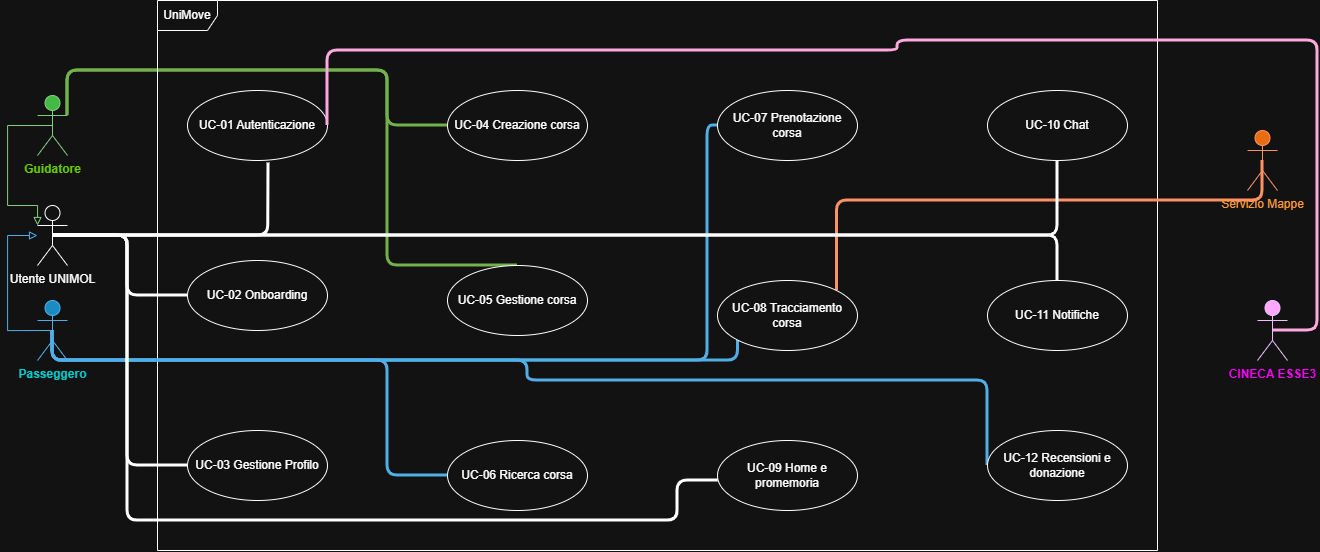

The diagram above was exported from draw.io. Its source (the exported page's mxGraphModel, read from the mxfile embedded in the PNG):
<mxGraphModel dx="1173" dy="945" grid="1" gridSize="10" guides="1" tooltips="1" connect="1" arrows="1" fold="1" page="1" pageScale="1" pageWidth="827" pageHeight="1169" math="0" shadow="0">
  <root>
    <mxCell id="0" />
    <mxCell id="1" parent="0" />
    <mxCell id="qGYfT0e3NH7k3NE0Xy_Q-55" edge="1" parent="1" source="qGYfT0e3NH7k3NE0Xy_Q-1" style="edgeStyle=orthogonalEdgeStyle;rounded=1;orthogonalLoop=1;jettySize=auto;html=1;exitX=1;exitY=0.3333333333333333;exitDx=0;exitDy=0;exitPerimeter=0;strokeWidth=3;endArrow=none;endFill=0;curved=0;fillColor=#60a917;strokeColor=#2D7600;" target="qGYfT0e3NH7k3NE0Xy_Q-13">
      <mxGeometry relative="1" as="geometry">
        <Array as="points">
          <mxPoint x="220" y="100" />
          <mxPoint x="540" y="100" />
          <mxPoint x="540" y="155" />
        </Array>
      </mxGeometry>
    </mxCell>
    <mxCell id="qGYfT0e3NH7k3NE0Xy_Q-59" edge="1" parent="1" source="qGYfT0e3NH7k3NE0Xy_Q-1" style="edgeStyle=orthogonalEdgeStyle;rounded=1;orthogonalLoop=1;jettySize=auto;html=1;exitX=1;exitY=0.3333333333333333;exitDx=0;exitDy=0;exitPerimeter=0;entryX=0.5;entryY=0;entryDx=0;entryDy=0;fillColor=#60a917;strokeColor=#2D7600;endArrow=none;endFill=0;curved=0;strokeWidth=3;" target="qGYfT0e3NH7k3NE0Xy_Q-14">
      <mxGeometry relative="1" as="geometry">
        <Array as="points">
          <mxPoint x="220" y="100" />
          <mxPoint x="540" y="100" />
          <mxPoint x="540" y="295" />
        </Array>
      </mxGeometry>
    </mxCell>
    <mxCell id="qGYfT0e3NH7k3NE0Xy_Q-1" parent="1" style="shape=umlActor;verticalLabelPosition=bottom;verticalAlign=top;html=1;fillColor=#008a00;fontColor=#ffffff;strokeColor=#005700;" value="&lt;b&gt;&lt;font style=&quot;color: light-dark(rgb(0, 0, 0), rgb(102, 204, 0));&quot;&gt;Guidatore&lt;/font&gt;&lt;/b&gt;" vertex="1">
      <mxGeometry height="60" width="30" x="190" y="125" as="geometry" />
    </mxCell>
    <mxCell id="qGYfT0e3NH7k3NE0Xy_Q-2" parent="1" style="ellipse;whiteSpace=wrap;html=1;" value="UC-01 Autenticazione" vertex="1">
      <mxGeometry height="70" width="140" x="340" y="120" as="geometry" />
    </mxCell>
    <mxCell id="qGYfT0e3NH7k3NE0Xy_Q-3" parent="1" style="shape=umlFrame;whiteSpace=wrap;html=1;pointerEvents=0;" value="UniMove" vertex="1">
      <mxGeometry height="550" width="1000" x="310" y="30" as="geometry" />
    </mxCell>
    <mxCell id="qGYfT0e3NH7k3NE0Xy_Q-64" edge="1" parent="1" source="qGYfT0e3NH7k3NE0Xy_Q-6" style="edgeStyle=orthogonalEdgeStyle;rounded=1;orthogonalLoop=1;jettySize=auto;html=1;exitX=0.5;exitY=0.5;exitDx=0;exitDy=0;exitPerimeter=0;fillColor=#1ba1e2;strokeColor=#006EAF;strokeWidth=3;endArrow=none;endFill=0;curved=0;" target="qGYfT0e3NH7k3NE0Xy_Q-15">
      <mxGeometry relative="1" as="geometry">
        <Array as="points">
          <mxPoint x="205" y="390" />
          <mxPoint x="540" y="390" />
          <mxPoint x="540" y="505" />
        </Array>
      </mxGeometry>
    </mxCell>
    <mxCell id="qGYfT0e3NH7k3NE0Xy_Q-65" edge="1" parent="1" source="qGYfT0e3NH7k3NE0Xy_Q-6" style="edgeStyle=orthogonalEdgeStyle;rounded=1;orthogonalLoop=1;jettySize=auto;html=1;exitX=0.5;exitY=0.5;exitDx=0;exitDy=0;exitPerimeter=0;strokeWidth=3;endArrow=none;endFill=0;curved=0;fillColor=#1ba1e2;strokeColor=#006EAF;" target="qGYfT0e3NH7k3NE0Xy_Q-16">
      <mxGeometry relative="1" as="geometry">
        <Array as="points">
          <mxPoint x="205" y="390" />
          <mxPoint x="860" y="390" />
          <mxPoint x="860" y="155" />
        </Array>
      </mxGeometry>
    </mxCell>
    <mxCell id="qGYfT0e3NH7k3NE0Xy_Q-67" edge="1" parent="1" source="qGYfT0e3NH7k3NE0Xy_Q-6" style="edgeStyle=orthogonalEdgeStyle;rounded=1;orthogonalLoop=1;jettySize=auto;html=1;exitX=0.5;exitY=0.5;exitDx=0;exitDy=0;exitPerimeter=0;entryX=0;entryY=1;entryDx=0;entryDy=0;strokeWidth=3;endArrow=none;endFill=0;curved=0;fillColor=#1ba1e2;strokeColor=#006EAF;" target="qGYfT0e3NH7k3NE0Xy_Q-17">
      <mxGeometry relative="1" as="geometry">
        <Array as="points">
          <mxPoint x="205" y="390" />
          <mxPoint x="891" y="390" />
        </Array>
      </mxGeometry>
    </mxCell>
    <mxCell id="qGYfT0e3NH7k3NE0Xy_Q-69" edge="1" parent="1" source="qGYfT0e3NH7k3NE0Xy_Q-6" style="edgeStyle=orthogonalEdgeStyle;rounded=1;orthogonalLoop=1;jettySize=auto;html=1;exitX=0.5;exitY=0.5;exitDx=0;exitDy=0;exitPerimeter=0;entryX=0;entryY=0.5;entryDx=0;entryDy=0;strokeWidth=3;endArrow=none;endFill=0;curved=0;fillColor=#1ba1e2;strokeColor=#006EAF;" target="qGYfT0e3NH7k3NE0Xy_Q-19">
      <mxGeometry relative="1" as="geometry">
        <Array as="points">
          <mxPoint x="205" y="390" />
          <mxPoint x="680" y="390" />
          <mxPoint x="680" y="410" />
          <mxPoint x="1140" y="410" />
        </Array>
      </mxGeometry>
    </mxCell>
    <mxCell id="qGYfT0e3NH7k3NE0Xy_Q-85" edge="1" parent="1" source="qGYfT0e3NH7k3NE0Xy_Q-6" style="edgeStyle=orthogonalEdgeStyle;rounded=0;orthogonalLoop=1;jettySize=auto;html=1;exitX=0.5;exitY=0.5;exitDx=0;exitDy=0;exitPerimeter=0;fillColor=#1ba1e2;strokeColor=#006EAF;endArrow=block;endFill=0;" target="qGYfT0e3NH7k3NE0Xy_Q-8">
      <mxGeometry relative="1" as="geometry">
        <Array as="points">
          <mxPoint x="160" y="360" />
          <mxPoint x="160" y="265" />
        </Array>
      </mxGeometry>
    </mxCell>
    <mxCell id="qGYfT0e3NH7k3NE0Xy_Q-6" parent="1" style="shape=umlActor;verticalLabelPosition=bottom;verticalAlign=top;html=1;fillColor=#1ba1e2;fontColor=#ffffff;strokeColor=#006EAF;" value="&lt;b&gt;&lt;font style=&quot;color: light-dark(rgb(0, 0, 0), rgb(0, 204, 204));&quot;&gt;Passeggero&lt;/font&gt;&lt;/b&gt;" vertex="1">
      <mxGeometry height="60" width="30" x="190" y="330" as="geometry" />
    </mxCell>
    <mxCell id="qGYfT0e3NH7k3NE0Xy_Q-73" edge="1" parent="1" source="qGYfT0e3NH7k3NE0Xy_Q-7" style="edgeStyle=orthogonalEdgeStyle;rounded=1;orthogonalLoop=1;jettySize=auto;html=1;exitX=0.5;exitY=0.5;exitDx=0;exitDy=0;exitPerimeter=0;entryX=1;entryY=0;entryDx=0;entryDy=0;strokeWidth=3;endArrow=none;endFill=0;curved=0;fillColor=#fa6800;strokeColor=#C73500;" target="qGYfT0e3NH7k3NE0Xy_Q-17">
      <mxGeometry relative="1" as="geometry">
        <Array as="points">
          <mxPoint x="1415" y="230" />
          <mxPoint x="990" y="230" />
        </Array>
      </mxGeometry>
    </mxCell>
    <mxCell id="qGYfT0e3NH7k3NE0Xy_Q-7" parent="1" style="shape=umlActor;verticalLabelPosition=bottom;verticalAlign=top;html=1;fillColor=#fa6800;fontColor=#000000;strokeColor=#C73500;" value="&lt;font style=&quot;color: light-dark(rgb(0, 0, 0), rgb(255, 153, 51));&quot;&gt;Servizio Mappe&lt;/font&gt;" vertex="1">
      <mxGeometry height="60" width="30" x="1400" y="160" as="geometry" />
    </mxCell>
    <mxCell id="qGYfT0e3NH7k3NE0Xy_Q-48" edge="1" parent="1" source="qGYfT0e3NH7k3NE0Xy_Q-8" style="edgeStyle=orthogonalEdgeStyle;rounded=1;orthogonalLoop=1;jettySize=auto;html=1;exitX=0.5;exitY=0.5;exitDx=0;exitDy=0;exitPerimeter=0;entryX=0;entryY=0.5;entryDx=0;entryDy=0;endArrow=none;endFill=0;curved=0;strokeWidth=3;" target="qGYfT0e3NH7k3NE0Xy_Q-11">
      <mxGeometry relative="1" as="geometry" />
    </mxCell>
    <mxCell id="qGYfT0e3NH7k3NE0Xy_Q-52" edge="1" parent="1" source="qGYfT0e3NH7k3NE0Xy_Q-8" style="edgeStyle=orthogonalEdgeStyle;rounded=1;orthogonalLoop=1;jettySize=auto;html=1;exitX=0.5;exitY=0.5;exitDx=0;exitDy=0;exitPerimeter=0;entryX=0.5;entryY=1;entryDx=0;entryDy=0;curved=0;endArrow=none;endFill=0;strokeWidth=3;" target="qGYfT0e3NH7k3NE0Xy_Q-21">
      <mxGeometry relative="1" as="geometry" />
    </mxCell>
    <mxCell id="qGYfT0e3NH7k3NE0Xy_Q-53" edge="1" parent="1" source="qGYfT0e3NH7k3NE0Xy_Q-8" style="edgeStyle=orthogonalEdgeStyle;rounded=1;orthogonalLoop=1;jettySize=auto;html=1;exitX=0.5;exitY=0.5;exitDx=0;exitDy=0;exitPerimeter=0;endArrow=none;endFill=0;curved=0;strokeWidth=3;" target="qGYfT0e3NH7k3NE0Xy_Q-20">
      <mxGeometry relative="1" as="geometry" />
    </mxCell>
    <mxCell id="qGYfT0e3NH7k3NE0Xy_Q-62" edge="1" parent="1" source="qGYfT0e3NH7k3NE0Xy_Q-8" style="edgeStyle=orthogonalEdgeStyle;rounded=1;orthogonalLoop=1;jettySize=auto;html=1;exitX=0.5;exitY=0.5;exitDx=0;exitDy=0;exitPerimeter=0;entryX=0;entryY=0.5;entryDx=0;entryDy=0;strokeWidth=3;endArrow=none;endFill=0;curved=0;" target="qGYfT0e3NH7k3NE0Xy_Q-12">
      <mxGeometry relative="1" as="geometry" />
    </mxCell>
    <mxCell id="qGYfT0e3NH7k3NE0Xy_Q-8" parent="1" style="shape=umlActor;verticalLabelPosition=bottom;verticalAlign=top;html=1;" value="Utente UNIMOL" vertex="1">
      <mxGeometry height="60" width="30" x="190" y="235" as="geometry" />
    </mxCell>
    <mxCell id="qGYfT0e3NH7k3NE0Xy_Q-71" edge="1" parent="1" source="qGYfT0e3NH7k3NE0Xy_Q-9" style="edgeStyle=orthogonalEdgeStyle;rounded=1;orthogonalLoop=1;jettySize=auto;html=1;exitX=0.5;exitY=0.5;exitDx=0;exitDy=0;exitPerimeter=0;entryX=1;entryY=0.5;entryDx=0;entryDy=0;strokeWidth=3;endArrow=none;endFill=0;curved=0;fillColor=#d80073;strokeColor=#A50040;" target="qGYfT0e3NH7k3NE0Xy_Q-2">
      <mxGeometry relative="1" as="geometry">
        <Array as="points">
          <mxPoint x="1470" y="360" />
          <mxPoint x="1470" y="70" />
          <mxPoint x="1050" y="70" />
          <mxPoint x="1050" y="80" />
          <mxPoint x="480" y="80" />
        </Array>
      </mxGeometry>
    </mxCell>
    <mxCell id="qGYfT0e3NH7k3NE0Xy_Q-9" parent="1" style="shape=umlActor;verticalLabelPosition=bottom;verticalAlign=top;html=1;fillColor=#6a00ff;fontColor=#ffffff;strokeColor=#3700CC;" value="&lt;b&gt;&lt;font style=&quot;color: light-dark(rgb(0, 0, 0), rgb(255, 0, 255));&quot;&gt;CINECA ESSE3&lt;/font&gt;&lt;/b&gt;" vertex="1">
      <mxGeometry height="60" width="30" x="1410" y="330" as="geometry" />
    </mxCell>
    <mxCell id="qGYfT0e3NH7k3NE0Xy_Q-11" parent="1" style="ellipse;whiteSpace=wrap;html=1;" value="UC-03 Gestione Profilo" vertex="1">
      <mxGeometry height="70" width="140" x="340" y="460" as="geometry" />
    </mxCell>
    <mxCell id="qGYfT0e3NH7k3NE0Xy_Q-12" parent="1" style="ellipse;whiteSpace=wrap;html=1;" value="UC-02 Onboarding" vertex="1">
      <mxGeometry height="70" width="140" x="340" y="290" as="geometry" />
    </mxCell>
    <mxCell id="qGYfT0e3NH7k3NE0Xy_Q-13" parent="1" style="ellipse;whiteSpace=wrap;html=1;" value="UC-04 Creazione corsa" vertex="1">
      <mxGeometry height="70" width="140" x="600" y="120" as="geometry" />
    </mxCell>
    <mxCell id="qGYfT0e3NH7k3NE0Xy_Q-14" parent="1" style="ellipse;whiteSpace=wrap;html=1;" value="UC-05 Gestione corsa" vertex="1">
      <mxGeometry height="70" width="140" x="600" y="295" as="geometry" />
    </mxCell>
    <mxCell id="qGYfT0e3NH7k3NE0Xy_Q-15" parent="1" style="ellipse;whiteSpace=wrap;html=1;" value="UC-06 Ricerca corsa" vertex="1">
      <mxGeometry height="70" width="140" x="600" y="470" as="geometry" />
    </mxCell>
    <mxCell id="qGYfT0e3NH7k3NE0Xy_Q-16" parent="1" style="ellipse;whiteSpace=wrap;html=1;" value="UC-07 Prenotazione corsa" vertex="1">
      <mxGeometry height="70" width="140" x="870" y="120" as="geometry" />
    </mxCell>
    <mxCell id="qGYfT0e3NH7k3NE0Xy_Q-17" parent="1" style="ellipse;whiteSpace=wrap;html=1;" value="UC-08 Tracciamento corsa" vertex="1">
      <mxGeometry height="70" width="140" x="870" y="310" as="geometry" />
    </mxCell>
    <mxCell id="qGYfT0e3NH7k3NE0Xy_Q-18" parent="1" style="ellipse;whiteSpace=wrap;html=1;" value="UC-09 Home e promemoria" vertex="1">
      <mxGeometry height="70" width="140" x="870" y="470" as="geometry" />
    </mxCell>
    <mxCell id="qGYfT0e3NH7k3NE0Xy_Q-19" parent="1" style="ellipse;whiteSpace=wrap;html=1;" value="UC-12 Recensioni e donazione" vertex="1">
      <mxGeometry height="70" width="140" x="1140" y="460" as="geometry" />
    </mxCell>
    <mxCell id="qGYfT0e3NH7k3NE0Xy_Q-20" parent="1" style="ellipse;whiteSpace=wrap;html=1;" value="UC-11 Notifiche" vertex="1">
      <mxGeometry height="70" width="140" x="1140" y="310" as="geometry" />
    </mxCell>
    <mxCell id="qGYfT0e3NH7k3NE0Xy_Q-21" parent="1" style="ellipse;whiteSpace=wrap;html=1;" value="UC-10 Chat" vertex="1">
      <mxGeometry height="70" width="140" x="1140" y="120" as="geometry" />
    </mxCell>
    <mxCell id="qGYfT0e3NH7k3NE0Xy_Q-50" edge="1" parent="1" source="qGYfT0e3NH7k3NE0Xy_Q-8" style="edgeStyle=orthogonalEdgeStyle;rounded=1;orthogonalLoop=1;jettySize=auto;html=1;exitX=0.5;exitY=0.5;exitDx=0;exitDy=0;exitPerimeter=0;curved=0;endArrow=none;endFill=0;strokeWidth=3;" target="qGYfT0e3NH7k3NE0Xy_Q-18">
      <mxGeometry relative="1" as="geometry">
        <Array as="points">
          <mxPoint x="280" y="265" />
          <mxPoint x="280" y="550" />
          <mxPoint x="830" y="550" />
          <mxPoint x="830" y="510" />
        </Array>
      </mxGeometry>
    </mxCell>
    <mxCell id="qGYfT0e3NH7k3NE0Xy_Q-61" edge="1" parent="1" source="qGYfT0e3NH7k3NE0Xy_Q-8" style="edgeStyle=orthogonalEdgeStyle;rounded=1;orthogonalLoop=1;jettySize=auto;html=1;exitX=0.5;exitY=0.5;exitDx=0;exitDy=0;exitPerimeter=0;entryX=0.578;entryY=1.034;entryDx=0;entryDy=0;entryPerimeter=0;strokeWidth=3;startArrow=none;startFill=0;endArrow=none;endFill=0;curved=0;" target="qGYfT0e3NH7k3NE0Xy_Q-2">
      <mxGeometry relative="1" as="geometry" />
    </mxCell>
    <mxCell id="qGYfT0e3NH7k3NE0Xy_Q-84" edge="1" parent="1" source="qGYfT0e3NH7k3NE0Xy_Q-1" style="edgeStyle=orthogonalEdgeStyle;rounded=0;orthogonalLoop=1;jettySize=auto;html=1;exitX=0.5;exitY=0.5;exitDx=0;exitDy=0;exitPerimeter=0;entryX=0;entryY=0.3333333333333333;entryDx=0;entryDy=0;entryPerimeter=0;fillColor=#008a00;strokeColor=#005700;endArrow=block;endFill=0;" target="qGYfT0e3NH7k3NE0Xy_Q-8">
      <mxGeometry relative="1" as="geometry">
        <Array as="points">
          <mxPoint x="160" y="155" />
          <mxPoint x="160" y="235" />
          <mxPoint x="190" y="235" />
        </Array>
      </mxGeometry>
    </mxCell>
  </root>
</mxGraphModel>